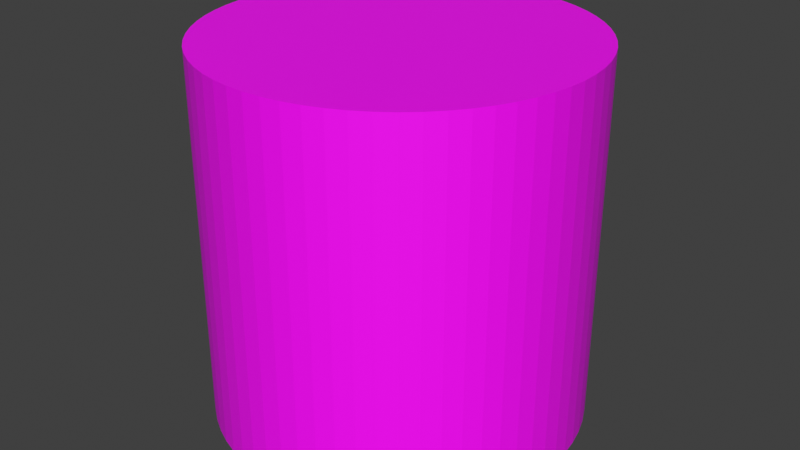 # Source: playerblend.blend  (saved by Blender 3.0.42; exported with 4.5.12 LTS)
import bpy
from mathutils import Matrix  # noqa: F401  (used for matrix-valued properties, if any)

bpy.ops.wm.read_factory_settings(use_empty=True)
scene = bpy.context.scene
scene.name = 'Scene'

# ---- collections
col_collection = bpy.data.collections.new('Collection'); scene.collection.children.link(col_collection)

# ---- images (referenced by path relative to the original .blend; pixels are not part of the script)
import os
ASSET_DIR = os.environ.get("B2B_ASSET_DIR", "")  # directory of the original .blend (textures are referenced by path, not embedded)
HERE = os.path.dirname(os.path.abspath(__file__))  # packed textures are extracted next to this script under _unpacked/

def load_image(name, relpath, width, height, colorspace="sRGB"):
    """Load a texture the original file referenced (path relative to the .blend, or extracted next to this script)."""
    p = next((c for c in (os.path.join(HERE, relpath), os.path.join(ASSET_DIR, relpath)) if relpath and os.path.exists(c)), "")
    if p:
        img = bpy.data.images.load(p, check_existing=True)
        img.name = name
    else:  # same state as the original file: an image datablock whose file is absent (Cycles renders it pink)
        img = bpy.data.images.new(name, width, height)
        img.source = "FILE"
        img.filepath = "//" + (relpath or name)
    img.colorspace_settings.name = colorspace
    return img
img_character_texture_png = load_image('character Texture.png', 'character Texture.png', 1024, 1024, 'sRGB')

# ---- materials (node trees are filled in below, after node groups)
mat_material_001 = bpy.data.materials.new('Material.001')
mat_material_001.use_transparent_shadow = False

# ---- material node trees
mat_material_001.use_nodes = True; mat_material_001.node_tree.nodes.clear()
_N = mat_material_001.node_tree.nodes; _L = mat_material_001.node_tree.links
n0 = _N.new('ShaderNodeBsdfPrincipled'); n0.name = 'Principled BSDF'; n0.location = (10, 300)
n0.distribution = 'GGX'
n0.subsurface_method = 'RANDOM_WALK_SKIN'
n0.inputs[3].default_value = 1.45
n0.inputs[27].default_value = (0.0, 0.0, 0.0, 1.0)
n0.inputs[28].default_value = 1.0
n1 = _N.new('ShaderNodeOutputMaterial'); n1.name = 'Material Output'; n1.location = (300, 300)
n2 = _N.new('ShaderNodeTexImage'); n2.name = 'Image Texture'; n2.location = (-280, 280)
n2.image = img_character_texture_png
_L.new(n0.outputs[0], n1.inputs[0])
_L.new(n2.outputs[0], n0.inputs[0])
n1.is_active_output = True

# ---- world
world_world = bpy.data.worlds.new('World'); scene.world = world_world
world_world.use_nodes = True; world_world.node_tree.nodes.clear()
_N = world_world.node_tree.nodes; _L = world_world.node_tree.links
n0 = _N.new('ShaderNodeOutputWorld'); n0.name = 'World Output'; n0.location = (300, 300)
n1 = _N.new('ShaderNodeBackground'); n1.name = 'Background'; n1.location = (10, 300)
n1.inputs[0].default_value = (0.05088, 0.05088, 0.05088, 1.0)
_L.new(n1.outputs[0], n0.inputs[0])
n0.is_active_output = True
world_world.color = (0.05088, 0.05088, 0.05088)
world_world.use_sun_shadow = False
world_world.sun_shadow_jitter_overblur = 0.0

# ---- meshes
me_cylinder = bpy.data.meshes.new('Cylinder')
me_cylinder.from_pydata([(0.0, 1.0, -1.0), (0.0, 1.0, 1.0), (0.09802, 0.9952, -1.0), (0.09802, 0.9952, 1.0), (0.1951, 0.9808, -1.0), (0.1951, 0.9808, 1.0), (0.2903, 0.9569, -1.0), (0.2903, 0.9569, 1.0), (0.3827, 0.9239, -1.0), (0.3827, 0.9239, 1.0), (0.4714, 0.8819, -1.0), (0.4714, 0.8819, 1.0), (0.5556, 0.8315, -1.0), (0.5556, 0.8315, 1.0), (0.6344, 0.773, -1.0), (0.6344, 0.773, 1.0), (0.7071, 0.7071, -1.0), (0.7071, 0.7071, 1.0), (0.773, 0.6344, -1.0), (0.773, 0.6344, 1.0), (0.8315, 0.5556, -1.0), (0.8315, 0.5556, 1.0), (0.8819, 0.4714, -1.0), (0.8819, 0.4714, 1.0), (0.9239, 0.3827, -1.0), (0.9239, 0.3827, 1.0), (0.9569, 0.2903, -1.0), (0.9569, 0.2903, 1.0), (0.9808, 0.1951, -1.0), (0.9808, 0.1951, 1.0), (0.9952, 0.09802, -1.0), (0.9952, 0.09802, 1.0), (1.0, -4.371e-08, -1.0), (1.0, -4.371e-08, 1.0), (0.9952, -0.09802, -1.0), (0.9952, -0.09802, 1.0), (0.9808, -0.1951, -1.0), (0.9808, -0.1951, 1.0), (0.9569, -0.2903, -1.0), (0.9569, -0.2903, 1.0), (0.9239, -0.3827, -1.0), (0.9239, -0.3827, 1.0), (0.8819, -0.4714, -1.0), (0.8819, -0.4714, 1.0), (0.8315, -0.5556, -1.0), (0.8315, -0.5556, 1.0), (0.773, -0.6344, -1.0), (0.773, -0.6344, 1.0), (0.7071, -0.7071, -1.0), (0.7071, -0.7071, 1.0), (0.6344, -0.773, -1.0), (0.6344, -0.773, 1.0), (0.5556, -0.8315, -1.0), (0.5556, -0.8315, 1.0), (0.4714, -0.8819, -1.0), (0.4714, -0.8819, 1.0), (0.3827, -0.9239, -1.0), (0.3827, -0.9239, 1.0), (0.2903, -0.9569, -1.0), (0.2903, -0.9569, 1.0), (0.1951, -0.9808, -1.0), (0.1951, -0.9808, 1.0), (0.09802, -0.9952, -1.0), (0.09802, -0.9952, 1.0), (-8.742e-08, -1.0, -1.0), (-8.742e-08, -1.0, 1.0), (-0.09802, -0.9952, -1.0), (-0.09802, -0.9952, 1.0), (-0.1951, -0.9808, -1.0), (-0.1951, -0.9808, 1.0), (-0.2903, -0.9569, -1.0), (-0.2903, -0.9569, 1.0), (-0.3827, -0.9239, -1.0), (-0.3827, -0.9239, 1.0), (-0.4714, -0.8819, -1.0), (-0.4714, -0.8819, 1.0), (-0.5556, -0.8315, -1.0), (-0.5556, -0.8315, 1.0), (-0.6344, -0.773, -1.0), (-0.6344, -0.773, 1.0), (-0.7071, -0.7071, -1.0), (-0.7071, -0.7071, 1.0), (-0.773, -0.6344, -1.0), (-0.773, -0.6344, 1.0), (-0.8315, -0.5556, -1.0), (-0.8315, -0.5556, 1.0), (-0.8819, -0.4714, -1.0), (-0.8819, -0.4714, 1.0), (-0.9239, -0.3827, -1.0), (-0.9239, -0.3827, 1.0), (-0.9569, -0.2903, -1.0), (-0.9569, -0.2903, 1.0), (-0.9808, -0.1951, -1.0), (-0.9808, -0.1951, 1.0), (-0.9952, -0.09802, -1.0), (-0.9952, -0.09802, 1.0), (-1.0, 1.192e-08, -1.0), (-1.0, 1.192e-08, 1.0), (-0.9952, 0.09802, -1.0), (-0.9952, 0.09802, 1.0), (-0.9808, 0.1951, -1.0), (-0.9808, 0.1951, 1.0), (-0.9569, 0.2903, -1.0), (-0.9569, 0.2903, 1.0), (-0.9239, 0.3827, -1.0), (-0.9239, 0.3827, 1.0), (-0.8819, 0.4714, -1.0), (-0.8819, 0.4714, 1.0), (-0.8315, 0.5556, -1.0), (-0.8315, 0.5556, 1.0), (-0.773, 0.6344, -1.0), (-0.773, 0.6344, 1.0), (-0.7071, 0.7071, -1.0), (-0.7071, 0.7071, 1.0), (-0.6344, 0.773, -1.0), (-0.6344, 0.773, 1.0), (-0.5556, 0.8315, -1.0), (-0.5556, 0.8315, 1.0), (-0.4714, 0.8819, -1.0), (-0.4714, 0.8819, 1.0), (-0.3827, 0.9239, -1.0), (-0.3827, 0.9239, 1.0), (-0.2903, 0.9569, -1.0), (-0.2903, 0.9569, 1.0), (-0.1951, 0.9808, -1.0), (-0.1951, 0.9808, 1.0), (-0.09802, 0.9952, -1.0), (-0.09802, 0.9952, 1.0)], [], [(0, 1, 3, 2), (2, 3, 5, 4), (4, 5, 7, 6), (6, 7, 9, 8), (8, 9, 11, 10), (10, 11, 13, 12), (12, 13, 15, 14), (14, 15, 17, 16), (16, 17, 19, 18), (18, 19, 21, 20), (20, 21, 23, 22), (22, 23, 25, 24), (24, 25, 27, 26), (26, 27, 29, 28), (28, 29, 31, 30), (30, 31, 33, 32), (32, 33, 35, 34), (34, 35, 37, 36), (36, 37, 39, 38), (38, 39, 41, 40), (40, 41, 43, 42), (42, 43, 45, 44), (44, 45, 47, 46), (46, 47, 49, 48), (48, 49, 51, 50), (50, 51, 53, 52), (52, 53, 55, 54), (54, 55, 57, 56), (56, 57, 59, 58), (58, 59, 61, 60), (60, 61, 63, 62), (62, 63, 65, 64), (64, 65, 67, 66), (66, 67, 69, 68), (68, 69, 71, 70), (70, 71, 73, 72), (72, 73, 75, 74), (74, 75, 77, 76), (76, 77, 79, 78), (78, 79, 81, 80), (80, 81, 83, 82), (82, 83, 85, 84), (84, 85, 87, 86), (86, 87, 89, 88), (88, 89, 91, 90), (90, 91, 93, 92), (92, 93, 95, 94), (94, 95, 97, 96), (96, 97, 99, 98), (98, 99, 101, 100), (100, 101, 103, 102), (102, 103, 105, 104), (104, 105, 107, 106), (106, 107, 109, 108), (108, 109, 111, 110), (110, 111, 113, 112), (112, 113, 115, 114), (114, 115, 117, 116), (116, 117, 119, 118), (118, 119, 121, 120), (120, 121, 123, 122), (122, 123, 125, 124), (3, 1, 127, 125, 123, 121, 119, 117, 115, 113, 111, 109, 107, 105, 103, 101, 99, 97, 95, 93, 91, 89, 87, 85, 83, 81, 79, 77, 75, 73, 71, 69, 67, 65, 63, 61, 59, 57, 55, 53, 51, 49, 47, 45, 43, 41, 39, 37, 35, 33, 31, 29, 27, 25, 23, 21, 19, 17, 15, 13, 11, 9, 7, 5), (124, 125, 127, 126), (126, 127, 1, 0), (0, 2, 4, 6, 8, 10, 12, 14, 16, 18, 20, 22, 24, 26, 28, 30, 32, 34, 36, 38, 40, 42, 44, 46, 48, 50, 52, 54, 56, 58, 60, 62, 64, 66, 68, 70, 72, 74, 76, 78, 80, 82, 84, 86, 88, 90, 92, 94, 96, 98, 100, 102, 104, 106, 108, 110, 112, 114, 116, 118, 120, 122, 124, 126)])
_uv = me_cylinder.uv_layers.new(name='UVMap')
_uv.uv.foreach_set('vector', [0.5, 0.0, 0.5, 1.0, 0.5345, 1.0, 0.5345, 0.0, 0.5345, 0.0, 0.5345, 1.0, 0.5686, 1.0, 0.5686, 0.0, 0.5686, 0.0, 0.5686, 1.0, 0.6021, 1.0, 0.6021, 0.0, 0.6021, 0.0, 0.6021, 1.0, 0.6345, 1.0, 0.6345, 0.0, 0.6345, 0.0, 0.6345, 1.0, 0.6657, 1.0, 0.6657, 0.0, 0.6657, 0.0, 0.6657, 1.0, 0.6953, 1.0, 0.6953, 0.0, 0.6953, 0.0, 0.6953, 1.0, 0.723, 1.0, 0.723, 0.0, 0.723, 0.0, 0.723, 1.0, 0.7486, 1.0, 0.7486, 0.0, 0.7486, 0.0, 0.7486, 1.0, 0.723, 1.0, 0.723, 0.0, 0.723, 0.0, 0.723, 1.0, 0.6953, 1.0, 0.6953, 0.0, 0.6953, 0.0, 0.6953, 1.0, 0.6657, 1.0, 0.6657, 0.0, 0.6657, 0.0, 0.6657, 1.0, 0.6345, 1.0, 0.6345, 0.0, 0.6345, 0.0, 0.6345, 1.0, 0.6021, 1.0, 0.6021, 0.0, 0.6021, 0.0, 0.6021, 1.0, 0.5686, 1.0, 0.5686, 0.0, 0.5686, 0.0, 0.5686, 1.0, 0.5345, 1.0, 0.5345, 0.0, 0.5345, 0.0, 0.5345, 1.0, 0.5, 1.0, 0.5, 0.0, 0.5, 0.0, 0.5, 1.0, 0.4655, 1.0, 0.4655, 0.0, 0.4655, 0.0, 0.4655, 1.0, 0.4314, 1.0, 0.4314, 0.0, 0.4314, 0.0, 0.4314, 1.0, 0.3979, 1.0, 0.3979, 0.0, 0.3979, 0.0, 0.3979, 1.0, 0.3655, 1.0, 0.3655, 0.0, 0.3655, 0.0, 0.3655, 1.0, 0.3343, 1.0, 0.3343, 0.0, 0.3343, 0.0, 0.3343, 1.0, 0.3047, 1.0, 0.3047, 0.0, 0.3047, 0.0, 0.3047, 1.0, 0.277, 1.0, 0.277, 0.0, 0.277, 0.0, 0.277, 1.0, 0.2514, 1.0, 0.2514, 0.0, 0.7486, 0.0, 0.7486, 1.0, 0.723, 1.0, 0.723, 0.0, 0.723, 0.0, 0.723, 1.0, 0.6953, 1.0, 0.6953, 0.0, 0.6953, 0.0, 0.6953, 1.0, 0.6657, 1.0, 0.6657, 0.0, 0.6657, 0.0, 0.6657, 1.0, 0.6345, 1.0, 0.6345, 0.0, 0.6345, 0.0, 0.6345, 1.0, 0.6021, 1.0, 0.6021, 0.0, 0.6021, 0.0, 0.6021, 1.0, 0.5686, 1.0, 0.5686, 0.0, 0.5686, 0.0, 0.5686, 1.0, 0.5345, 1.0, 0.5345, 0.0, 0.5345, 0.0, 0.5345, 1.0, 0.5, 1.0, 0.5, 0.0, 0.5, 0.0, 0.5, 1.0, 0.4655, 1.0, 0.4655, 0.0, 0.4655, 0.0, 0.4655, 1.0, 0.4314, 1.0, 0.4314, 0.0, 0.4314, 0.0, 0.4314, 1.0, 0.3979, 1.0, 0.3979, 0.0, 0.3979, 0.0, 0.3979, 1.0, 0.3655, 1.0, 0.3655, 0.0, 0.3655, 0.0, 0.3655, 1.0, 0.3343, 1.0, 0.3343, 0.0, 0.3343, 0.0, 0.3343, 1.0, 0.3047, 1.0, 0.3047, 0.0, 0.3047, 0.0, 0.3047, 1.0, 0.277, 1.0, 0.277, 0.0, 0.277, 0.0, 0.277, 1.0, 0.2514, 1.0, 0.2514, 0.0, 0.2514, 0.0, 0.2514, 1.0, 0.277, 1.0, 0.277, 0.0, 0.277, 0.0, 0.277, 1.0, 0.3047, 1.0, 0.3047, 0.0, 0.3047, 0.0, 0.3047, 1.0, 0.3343, 1.0, 0.3343, 0.0, 0.3343, 0.0, 0.3343, 1.0, 0.3655, 1.0, 0.3655, 0.0, 0.3655, 0.0, 0.3655, 1.0, 0.3979, 1.0, 0.3979, 0.0, 0.3979, 0.0, 0.3979, 1.0, 0.4314, 1.0, 0.4314, 0.0, 0.4314, 0.0, 0.4314, 1.0, 0.4655, 1.0, 0.4655, 0.0, 0.4655, 0.0, 0.4655, 1.0, 0.5, 1.0, 0.5, 0.0, 0.5, 0.0, 0.5, 1.0, 0.5345, 1.0, 0.5345, 0.0, 0.5345, 0.0, 0.5345, 1.0, 0.5686, 1.0, 0.5686, 0.0, 0.5686, 0.0, 0.5686, 1.0, 0.6021, 1.0, 0.6021, 0.0, 0.6021, 0.0, 0.6021, 1.0, 0.6345, 1.0, 0.6345, 0.0, 0.6345, 0.0, 0.6345, 1.0, 0.6657, 1.0, 0.6657, 0.0, 0.6657, 0.0, 0.6657, 1.0, 0.6953, 1.0, 0.6953, 0.0, 0.6953, 0.0, 0.6953, 1.0, 0.723, 1.0, 0.723, 0.0, 0.723, 0.0, 0.723, 1.0, 0.7486, 1.0, 0.7486, 0.0, 0.2514, 0.0, 0.2514, 1.0, 0.277, 1.0, 0.277, 0.0, 0.277, 0.0, 0.277, 1.0, 0.3047, 1.0, 0.3047, 0.0, 0.3047, 0.0, 0.3047, 1.0, 0.3343, 1.0, 0.3343, 0.0, 0.3343, 0.0, 0.3343, 1.0, 0.3655, 1.0, 0.3655, 0.0, 0.3655, 0.0, 0.3655, 1.0, 0.3979, 1.0, 0.3979, 0.0, 0.3979, 0.0, 0.3979, 1.0, 0.4314, 1.0, 0.4314, 0.0, 0.5345, 0.9976, 0.5, 1.0, 0.4655, 0.9976, 0.4314, 0.9904, 0.3979, 0.9785, 0.3655, 0.9619, 0.3343, 0.941, 0.3047, 0.9157, 0.277, 0.8865, 0.2514, 0.8536, 0.2282, 0.8172, 0.2077, 0.7778, 0.1899, 0.7357, 0.1752, 0.6913, 0.1636, 0.6451, 0.1552, 0.5975, 0.1501, 0.549, 0.1484, 0.5, 0.1501, 0.451, 0.1552, 0.4025, 0.1636, 0.3549, 0.1752, 0.3087, 0.1899, 0.2643, 0.2077, 0.2222, 0.2282, 0.1828, 0.2514, 0.1464, 0.277, 0.1135, 0.3047, 0.08427, 0.3343, 0.05904, 0.3655, 0.03806, 0.3979, 0.02153, 0.4314, 0.009607, 0.4655, 0.002408, 0.5, 0.0, 0.5345, 0.002408, 0.5686, 0.009607, 0.6021, 0.02153, 0.6345, 0.03806, 0.6657, 0.05904, 0.6953, 0.08427, 0.723, 0.1135, 0.7486, 0.1464, 0.7718, 0.1828, 0.7923, 0.2222, 0.8101, 0.2643, 0.8248, 0.3087, 0.8364, 0.3549, 0.8448, 0.4025, 0.8499, 0.451, 0.8516, 0.5, 0.8499, 0.549, 0.8448, 0.5975, 0.8364, 0.6451, 0.8248, 0.6913, 0.8101, 0.7357, 0.7923, 0.7778, 0.7718, 0.8172, 0.7486, 0.8536, 0.723, 0.8865, 0.6953, 0.9157, 0.6657, 0.941, 0.6345, 0.9619, 0.6021, 0.9785, 0.5686, 0.9904, 0.4314, 0.0, 0.4314, 1.0, 0.4655, 1.0, 0.4655, 0.0, 0.4655, 0.0, 0.4655, 1.0, 0.5, 1.0, 0.5, 0.0, 0.5, 1.0, 0.5345, 0.9976, 0.5686, 0.9904, 0.6021, 0.9785, 0.6345, 0.9619, 0.6657, 0.941, 0.6953, 0.9157, 0.723, 0.8865, 0.7486, 0.8536, 0.7718, 0.8172, 0.7923, 0.7778, 0.8101, 0.7357, 0.8248, 0.6913, 0.8364, 0.6451, 0.8448, 0.5975, 0.8499, 0.549, 0.8516, 0.5, 0.8499, 0.451, 0.8448, 0.4025, 0.8364, 0.3549, 0.8248, 0.3087, 0.8101, 0.2643, 0.7923, 0.2222, 0.7718, 0.1828, 0.7486, 0.1464, 0.723, 0.1135, 0.6953, 0.08427, 0.6657, 0.05904, 0.6345, 0.03806, 0.6021, 0.02153, 0.5686, 0.009607, 0.5345, 0.002408, 0.5, 0.0, 0.4655, 0.002408, 0.4314, 0.009607, 0.3979, 0.02153, 0.3655, 0.03806, 0.3343, 0.05904, 0.3047, 0.08427, 0.277, 0.1135, 0.2514, 0.1464, 0.2282, 0.1828, 0.2077, 0.2222, 0.1899, 0.2643, 0.1752, 0.3087, 0.1636, 0.3549, 0.1552, 0.4025, 0.1501, 0.451, 0.1484, 0.5, 0.1501, 0.549, 0.1552, 0.5975, 0.1636, 0.6451, 0.1752, 0.6913, 0.1899, 0.7357, 0.2077, 0.7778, 0.2282, 0.8172, 0.2514, 0.8536, 0.277, 0.8865, 0.3047, 0.9157, 0.3343, 0.941, 0.3655, 0.9619, 0.3979, 0.9785, 0.4314, 0.9904, 0.4655, 0.9976])
me_cylinder.materials.append(mat_material_001)
me_cylinder.use_remesh_fix_poles = True
me_cylinder.use_remesh_preserve_attributes = False
me_cylinder.update()

# ---- objects
ob_cylinder = bpy.data.objects.new('Cylinder', me_cylinder)

# ---- transforms, parenting, visibility, modifiers, constraints
ob_cylinder.location = (0.0, 0.0, 1.0)

# ---- collection membership
col_collection.objects.link(ob_cylinder)

# ---- scene / render settings (as saved in the file)
scene.frame_start = 1; scene.frame_end = 250; scene.frame_set(1)
scene.render.engine = 'BLENDER_EEVEE_NEXT'
scene.cycles.sampling_pattern = 'TABULATED_SOBOL'
scene.cycles.use_light_tree = False
scene.view_settings.view_transform = 'Standard'
bpy.context.view_layer.update()

# ---- added for rendering (the .blend has no active camera and no usable light): camera, sun
cam_auto = bpy.data.cameras.new('AutoCamera')
cam_auto.lens = 50.0
cam_auto.sensor_width = 36.0
cam_auto.clip_end = 1000.0
ob_auto_camera = bpy.data.objects.new('AutoCamera', cam_auto)
scene.collection.objects.link(ob_auto_camera)
ob_auto_camera.location = (3.20507, -3.84609, 3.56406)
ob_auto_camera.rotation_euler = (1.09748, -7.21219e-08, 0.694738)
scene.camera = ob_auto_camera
light_auto_sun = bpy.data.lights.new('AutoSun', 'SUN')
light_auto_sun.energy = 3.0
light_auto_sun.angle = 0.0523599
ob_auto_sun = bpy.data.objects.new('AutoSun', light_auto_sun)
scene.collection.objects.link(ob_auto_sun)
ob_auto_sun.rotation_euler = (0.872665, 0.174533, 0.523599)
bpy.context.view_layer.update()
